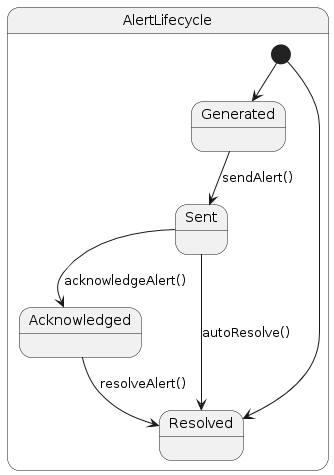

The diagram above was rendered by PlantUML. Its source (embedded in the PNG):
@startuml
state AlertLifecycle {
    [*] --> Generated
    Generated --> Sent: sendAlert()
    Sent --> Acknowledged: acknowledgeAlert()
    Acknowledged --> Resolved: resolveAlert()
    Sent --> Resolved: autoResolve()
    [*] --> Resolved
}
@enduml